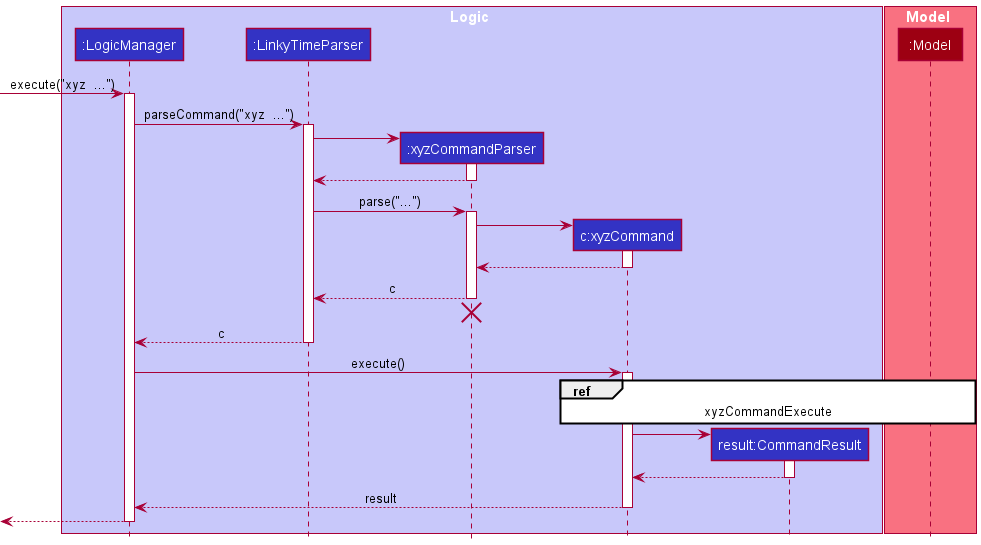

The diagram above was rendered by PlantUML. Its source (embedded in the PNG):
@startuml
!include style.puml

box Logic LOGIC_COLOR_T1
participant ":LogicManager" as LogicManager LOGIC_COLOR
participant ":LinkyTimeParser" as LinkyTimeParser LOGIC_COLOR
participant ":xyzCommandParser" as xyzCommandParser LOGIC_COLOR
participant "c:xyzCommand" as xyzCommand LOGIC_COLOR
participant "result:CommandResult" as CommandResult LOGIC_COLOR
end box

box Model MODEL_COLOR_T1
participant ":Model" as Model MODEL_COLOR
end box

[-> LogicManager : execute("xyz  ...")
activate LogicManager

LogicManager -> LinkyTimeParser : parseCommand("xyz  ...")
activate LinkyTimeParser

create xyzCommandParser
LinkyTimeParser -> xyzCommandParser
activate xyzCommandParser

xyzCommandParser --> LinkyTimeParser
deactivate xyzCommandParser

LinkyTimeParser -> xyzCommandParser : parse("...")
activate xyzCommandParser

create xyzCommand
xyzCommandParser -> xyzCommand
activate xyzCommand

xyzCommand --> xyzCommandParser
deactivate xyzCommand

xyzCommandParser --> LinkyTimeParser : c
deactivate xyzCommandParser

'Hidden arrow to position the destroy marker below the end of the activation bar.
xyzCommandParser -[hidden]-> LinkyTimeParser
destroy xyzCommandParser

LinkyTimeParser --> LogicManager : c
deactivate LinkyTimeParser

LogicManager -> xyzCommand : execute()

activate xyzCommand
ref over xyzCommand, CommandResult, Model : xyzCommandExecute

create CommandResult
xyzCommand -> CommandResult
activate CommandResult

CommandResult --> xyzCommand
deactivate CommandResult

xyzCommand --> LogicManager : result
deactivate xyzCommand

[<-- LogicManager
deactivate LogicManager

@enduml